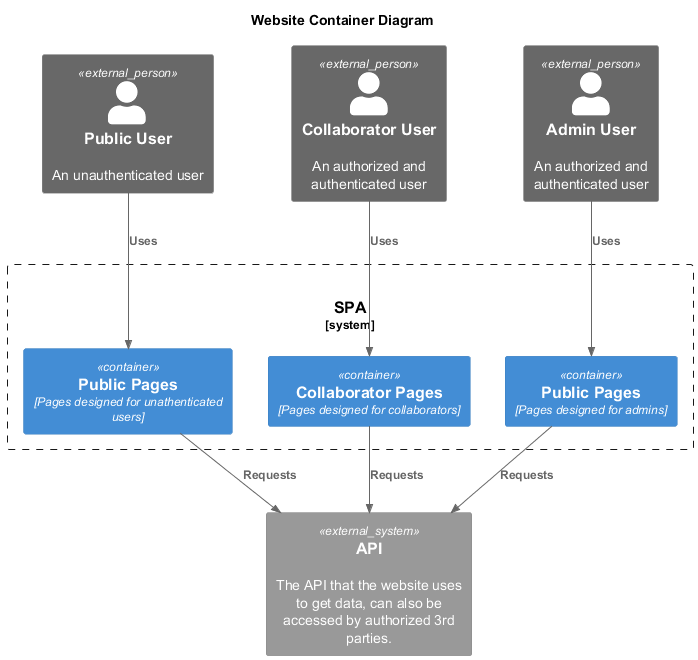

The diagram above was rendered by PlantUML. Its source (embedded in the PNG):
@startuml Website-Container-Diagram
!include <c4/C4_Context.puml>
!include <c4/C4_Container.puml>
title Website Container Diagram

Person_Ext(public_user, "Public User", "An unauthenticated user")
Person_Ext(collaborator_user, "Collaborator User", "An authorized and authenticated user")
Person_Ext(admin_user, "Admin User", "An authorized and authenticated user")
System_Ext(api, "API", "The API that the website uses to get data, can also be accessed by authorized 3rd parties.")

System_Boundary(spa, "SPA", "The React SPA") {
    Container(public_pages, "Public Pages", "Pages designed for unathenticated users")
    Container(collaborator_pages, "Collaborator Pages", "Pages designed for collaborators")
    Container(admin_pages, "Public Pages", "Pages designed for admins")
}

Rel(public_user, public_pages, "Uses")
Rel(collaborator_user, collaborator_pages, "Uses")
Rel(admin_user, admin_pages, "Uses")

Rel(public_pages, api, "Requests")
Rel(collaborator_pages, api, "Requests")
Rel(admin_pages, api, "Requests")

@enduml